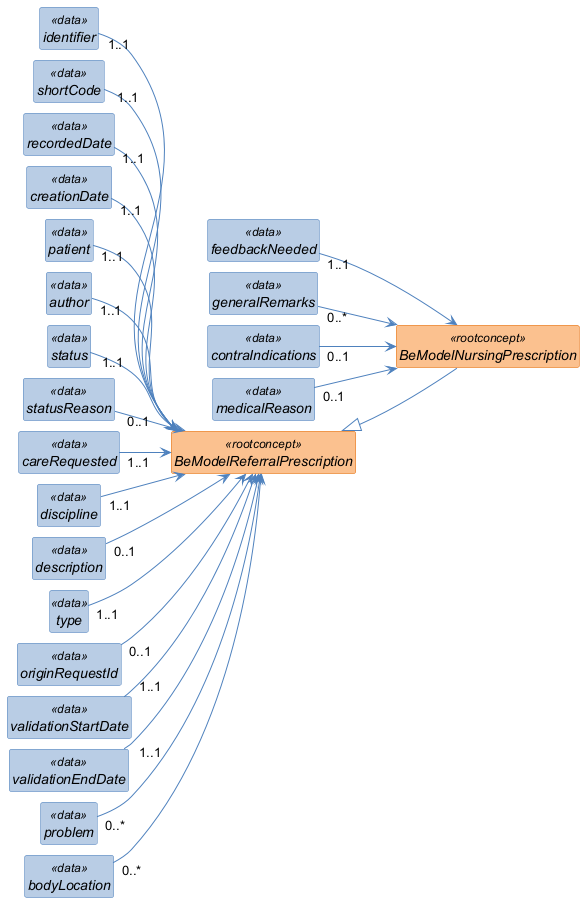

The diagram above was rendered by PlantUML. Its source (embedded in the PNG):
@startuml
left to right direction
skinparam shadowing false
skinparam nodesep 10
skinparam ranksep 40
skinparam classAttributeIconSize 0
skinparam class {
  FontStyle italic
  BackgroundColor<<rootconcept>> #FAC08F
  BorderColor<<rootconcept>> #E36C0A
  BackgroundColor<<data>> #B8CCE4
  BorderColor<<data>> #4F81BD
  BackgroundColor<<reference>> #D9D9D9
  BorderColor<<reference>> #808080
  BackgroundColor<<value set>> #C3D69B
  BorderColor<<value set>> #77933C
  ArrowColor #4F81BD
}
hide circle
hide empty members

class "BeModelReferralPrescription" as BeModelReferralPrescription <<rootconcept>> {
}

class "identifier" as BeModelReferralPrescription_identifier <<data>> {
}

class "shortCode" as BeModelReferralPrescription_shortCode <<data>> {
}

class "recordedDate" as BeModelReferralPrescription_recordedDate <<data>> {
}

class "creationDate" as BeModelReferralPrescription_creationDate <<data>> {
}

class "patient" as BeModelReferralPrescription_patient <<data>> {
}

class "author" as BeModelReferralPrescription_author <<data>> {
}

class "status" as BeModelReferralPrescription_status <<data>> {
}

class "statusReason" as BeModelReferralPrescription_statusReason <<data>> {
}

class "careRequested" as BeModelReferralPrescription_careRequested <<data>> {
}

class "discipline" as BeModelReferralPrescription_discipline <<data>> {
}

class "description" as BeModelReferralPrescription_description <<data>> {
}

class "type" as BeModelReferralPrescription_type <<data>> {
}

class "originRequestId" as BeModelReferralPrescription_originRequestId <<data>> {
}

class "validationStartDate" as BeModelReferralPrescription_validationStartDate <<data>> {
}

class "validationEndDate" as BeModelReferralPrescription_validationEndDate <<data>> {
}

class "problem" as BeModelReferralPrescription_problem <<data>> {
}

class "bodyLocation" as BeModelReferralPrescription_bodyLocation <<data>> {
}

class "BeModelNursingPrescription" as BeModelNursingPrescription <<rootconcept>> {
}

class "feedbackNeeded" as BeModelNursingPrescription_feedbackNeeded <<data>> {
}

class "generalRemarks" as BeModelNursingPrescription_generalRemarks <<data>> {
}

class "contraIndications" as BeModelNursingPrescription_contraIndications <<data>> {
}

class "medicalReason" as BeModelNursingPrescription_medicalReason <<data>> {
}

BeModelReferralPrescription_identifier "1..1" --> BeModelReferralPrescription
BeModelReferralPrescription_shortCode "1..1" --> BeModelReferralPrescription
BeModelReferralPrescription_recordedDate "1..1" --> BeModelReferralPrescription
BeModelReferralPrescription_creationDate "1..1" --> BeModelReferralPrescription
BeModelReferralPrescription_patient "1..1" --> BeModelReferralPrescription
BeModelReferralPrescription_author "1..1" --> BeModelReferralPrescription
BeModelReferralPrescription_status "1..1" --> BeModelReferralPrescription
BeModelReferralPrescription_statusReason "0..1" --> BeModelReferralPrescription
BeModelReferralPrescription_careRequested "1..1" --> BeModelReferralPrescription
BeModelReferralPrescription_discipline "1..1" --> BeModelReferralPrescription
BeModelReferralPrescription_description "0..1" --> BeModelReferralPrescription
BeModelReferralPrescription_type "1..1" --> BeModelReferralPrescription
BeModelReferralPrescription_originRequestId "0..1" --> BeModelReferralPrescription
BeModelReferralPrescription_validationStartDate "1..1" --> BeModelReferralPrescription
BeModelReferralPrescription_validationEndDate "1..1" --> BeModelReferralPrescription
BeModelReferralPrescription_problem "0..*" --> BeModelReferralPrescription
BeModelReferralPrescription_bodyLocation "0..*" --> BeModelReferralPrescription
BeModelNursingPrescription_feedbackNeeded "1..1" --> BeModelNursingPrescription
BeModelNursingPrescription_generalRemarks "0..*" --> BeModelNursingPrescription
BeModelNursingPrescription_contraIndications "0..1" --> BeModelNursingPrescription
BeModelNursingPrescription_medicalReason "0..1" --> BeModelNursingPrescription
BeModelReferralPrescription <|-- BeModelNursingPrescription
@enduml